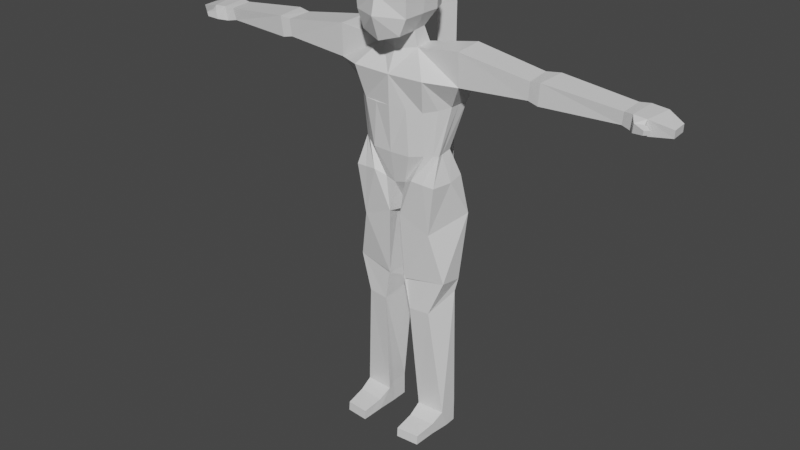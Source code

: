 # Source: lowpoly_2.blend  (saved by Blender 2.83.19; exported with 4.5.12 LTS)
import bpy
from mathutils import Matrix  # noqa: F401  (used for matrix-valued properties, if any)

bpy.ops.wm.read_factory_settings(use_empty=True)
scene = bpy.context.scene
scene.name = 'Scene'

# ---- collections
col_collection = bpy.data.collections.new('Collection'); scene.collection.children.link(col_collection)

# ---- materials (node trees are filled in below, after node groups)
mat_material = bpy.data.materials.new('Material')
mat_material.alpha_threshold = 0.0
mat_material.use_transparent_shadow = False
mat_material.line_color = (0.0, 0.0, 0.0, 1.0)

# ---- material node trees
mat_material.use_nodes = True; mat_material.node_tree.nodes.clear()
_N = mat_material.node_tree.nodes; _L = mat_material.node_tree.links
n0 = _N.new('ShaderNodeOutputMaterial'); n0.name = 'Material Output'; n0.location = (300, 300)
n1 = _N.new('ShaderNodeBsdfPrincipled'); n1.name = 'Principled BSDF'; n1.location = (10, 300)
n1.distribution = 'GGX'
n1.subsurface_method = 'BURLEY'
n1.inputs[2].default_value = 0.4
n1.inputs[3].default_value = 1.45
n1.inputs[27].default_value = (0.0, 0.0, 0.0, 1.0)
n1.inputs[28].default_value = 1.0
_L.new(n1.outputs[0], n0.inputs[0])
n0.is_active_output = True

# ---- world
world_world = bpy.data.worlds.new('World'); scene.world = world_world
world_world.use_nodes = True; world_world.node_tree.nodes.clear()
_N = world_world.node_tree.nodes; _L = world_world.node_tree.links
n0 = _N.new('ShaderNodeOutputWorld'); n0.name = 'World Output'; n0.location = (300, 300)
n1 = _N.new('ShaderNodeBackground'); n1.name = 'Background'; n1.location = (10, 300)
n1.inputs[0].default_value = (0.05088, 0.05088, 0.05088, 1.0)
_L.new(n1.outputs[0], n0.inputs[0])
n0.is_active_output = True
world_world.color = (0.05088, 0.05088, 0.05088)
world_world.use_sun_shadow = False
world_world.sun_shadow_jitter_overblur = 0.0

# ---- meshes
me_cube = bpy.data.meshes.new('Cube')
me_cube.from_pydata([(0.519, 0.5799, 0.08371), (0.3756, 0.5799, -1.376), (0.625, -0.773, 0.1037), (0.5865, -0.8825, -1.563), (0.7837, -0.8716, -1.095), (0.8059, -0.9102, -0.5444), (0.6624, 0.6796, -1.055), (0.6998, 0.6734, -0.5444), (0.0, 0.611, -1.522), (0.0, -0.8977, 0.1704), (0.0, -1.001, -1.742), (0.0, 0.6859, 0.177), (-0.0004025, 0.7981, -0.4044), (0.0, 0.8293, -0.9353), (0.0, -1.122, -0.531), (0.0, -1.246, -1.069), (0.6998, 0.272, 0.2237), (0.6998, -0.2558, 0.2237), (0.5045, -0.2043, -1.573), (0.4906, 0.2161, -1.544), (0.0, 0.2792, -1.665), (0.0, -0.376, -1.732), (0.0, 0.272, 0.4036), (0.0, -0.2558, 0.4036), (0.8433, 0.272, -1.055), (0.8433, -0.2558, -1.055), (0.8807, 0.2658, -0.5444), (0.8807, -0.2621, -0.5444), (0.5685, -0.1416, -2.01), (0.5609, 0.3512, -1.96), (0.0, 0.4089, -2.0), (0.0, -0.3662, -2.099), (1.103, -0.654, -2.673), (0.5834, 0.9606, -2.501), (7.217e-09, 1.021, -2.543), (0.0, -0.6354, -2.71), (1.908, -0.238, -1.827), (1.869, 0.6381, -1.78), (1.919, 0.7108, -2.696), (1.918, -0.211, -2.757), (1.309, -0.3807, -5.634), (1.413, 0.6684, -5.532), (0.6311, -0.4674, -5.57), (0.6677, 0.9427, -5.564), (0.0, -0.3548, -5.806), (0.0, 0.9898, -5.834), (0.9519, -0.414, -3.602), (0.6895, 1.052, -3.412), (1.164e-09, 1.109, -3.452), (0.0, -0.607, -3.55), (1.545, 0.6562, -3.447), (1.483, 0.1165, -3.468), (3.906, 0.5825, -2.09), (3.946, -0.1484, -2.136), (3.901, -0.1211, -2.632), (3.861, 0.6097, -2.586), (4.308, 0.6457, -2.05), (4.25, -0.1831, -2.096), (4.194, -0.1559, -2.694), (4.252, 0.673, -2.649), (6.385, 0.6352, -2.273), (6.375, -0.01396, -2.319), (6.317, 0.03227, -2.668), (6.326, 0.6815, -2.622), (6.676, 0.6812, -2.247), (6.634, -0.08232, -2.293), (6.598, -0.03609, -2.721), (6.64, 0.7274, -2.675), (7.144, 0.6398, -2.27), (7.0, -0.101, -2.316), (6.965, -0.05479, -2.745), (7.109, 0.686, -2.699), (7.622, 0.4417, -2.425), (7.631, 0.02088, -2.453), (7.608, 0.0565, -2.67), (7.6, 0.4773, -2.642), (6.786, -0.3081, -2.4), (6.755, -0.2834, -2.649), (7.008, -0.2047, -2.416), (6.978, -0.18, -2.665), (6.786, -0.3081, -2.4), (6.755, -0.2834, -2.649), (7.008, -0.2047, -2.416), (6.978, -0.18, -2.665), (7.081, -0.3863, -2.479), (7.06, -0.3714, -2.6), (7.184, -0.2664, -2.489), (7.164, -0.2515, -2.61), (1.098, -0.3042, -7.103), (1.552, 0.8602, -6.704), (0.1732, -0.3748, -6.714), (0.2336, 1.104, -6.854), (0.0, 0.2131, -6.756), (0.0, 1.097, -6.834), (0.2403, 0.0621, -6.757), (0.2336, 1.104, -6.854), (0.0, 1.097, -6.834), (0.0, 0.3044, -6.78), (1.392, 0.5554, -9.078), (1.053, -0.1985, -9.611), (1.508, 0.3826, -3.452), (0.4958, -0.5253, -3.589), (0.3264, 1.08, -3.432), (0.3341, 0.9769, -5.697), (1.461, -0.07398, -8.582), (1.465, 0.6168, -8.679), (0.2626, -0.2793, -8.705), (0.2164, 0.7732, -8.729), (0.26, -0.3106, -8.712), (0.2164, 0.7732, -8.729), (0.3243, -0.3331, -5.724), (1.427, 0.2131, -5.625), (1.461, -0.07398, -8.582), (1.465, 0.6168, -8.679), (0.2639, -0.2165, -8.616), (0.2164, 0.7732, -8.729), (0.2682, -0.2934, -8.691), (0.2164, 0.7732, -8.729), (1.399, 0.08506, -12.99), (1.415, 0.6336, -12.82), (0.4347, -0.2543, -9.632), (0.1966, 0.6757, -9.274), (0.4347, -0.2543, -9.632), (0.1966, 0.6757, -9.274), (1.04, 0.8086, -5.548), (0.9782, -0.4139, -5.611), (0.5622, 0.03916, -12.98), (0.5561, 0.7317, -12.81), (0.5701, 0.2366, -12.83), (0.5561, 0.7317, -12.81), (1.306, -0.9506, -13.28), (0.6257, -1.016, -13.27), (1.189, 0.8466, -3.432), (1.262, -0.169, -3.538), (1.224, -0.05212, -4.851), (0.9262, -0.2939, -4.845), (0.0, -0.5358, -4.879), (0.0, 0.7374, -4.867), (0.7701, 0.6545, -4.752), (1.209, 0.4276, -4.782), (1.048, 0.5266, -4.755), (0.5831, -0.5136, -4.871), (1.12, -0.1562, -4.837), (1.204, 0.1075, -4.839), (0.5034, 0.6987, -4.81), (1.312, -0.9691, -13.56), (0.6249, -1.032, -13.55), (1.355, -0.3086, -13.53), (0.5785, -0.3707, -13.51), (1.364, -0.3162, -13.18), (0.5918, -0.3796, -13.18), (0.5561, 0.7317, -13.51), (0.5706, 0.2381, -13.53), (0.5561, 0.7317, -13.51), (0.5706, 0.2381, -13.53), (1.415, 0.6336, -13.52), (1.409, 0.2833, -13.54), (0.519, 0.5799, 0.08371), (0.625, -0.773, 0.1037), (0.8059, -0.9102, -0.5444), (0.6998, 0.6734, -0.5444), (0.0, -0.8977, 0.1704), (0.0, 0.6859, 0.177), (0.0, -1.122, -0.531), (0.6998, 0.272, 0.2237), (0.6998, -0.2558, 0.2237), (0.0, 0.272, 0.4036), (0.0, -0.2558, 0.4036), (0.8807, 0.2658, -0.5444), (0.8807, -0.2621, -0.5444)], [(0, 157), (2, 158), (5, 159), (7, 160), (9, 161), (11, 162), (14, 163), (16, 164), (17, 165), (22, 166), (23, 167), (26, 168), (27, 169)], [(8, 13, 6, 1), (3, 4, 15, 10), (13, 12, 7, 6), (21, 18, 3, 10), (27, 17, 2, 5), (12, 11, 0, 7), (18, 25, 4, 3), (4, 5, 14, 15), (5, 2, 9, 14), (17, 23, 9, 2), (25, 27, 5, 4), (6, 7, 26, 24), (24, 26, 27, 25), (0, 11, 22, 16), (16, 22, 23, 17), (1, 6, 24, 19), (19, 24, 25, 18), (7, 0, 16, 26), (26, 16, 17, 27), (8, 1, 19, 20), (19, 18, 28, 29), (28, 31, 35, 32), (18, 21, 31, 28), (20, 19, 29, 30), (30, 29, 33, 34), (33, 29, 37, 38), (39, 38, 55, 54), (28, 32, 39, 36), (29, 28, 36, 37), (34, 33, 47, 102, 48), (39, 32, 46, 133, 51), (33, 38, 50, 132, 47), (32, 35, 49, 101, 46), (38, 39, 51, 100, 50), (37, 36, 53, 52), (52, 53, 57, 56), (144, 138, 43, 103), (143, 134, 40, 111), (142, 135, 42, 125), (141, 136, 44, 110), (140, 139, 41, 124), (40, 125, 42, 90, 88), (43, 124, 41, 89, 91), (41, 111, 40, 88, 89), (45, 103, 43, 91, 93), (42, 110, 44, 92, 90), (36, 39, 54, 53), (38, 37, 52, 55), (58, 59, 63, 62), (55, 52, 56, 59), (53, 54, 58, 57), (54, 55, 59, 58), (60, 61, 65, 64), (56, 57, 61, 60), (59, 56, 60, 63), (57, 58, 62, 61), (67, 64, 68, 71), (63, 60, 64, 67), (61, 62, 66, 65), (62, 63, 67, 66), (70, 71, 75, 74), (66, 70, 79, 77), (66, 67, 71, 70), (64, 65, 69, 68), (72, 73, 74, 75), (68, 69, 73, 72), (71, 68, 72, 75), (69, 70, 74, 73), (79, 78, 82, 83), (65, 66, 77, 76), (69, 65, 76, 78), (70, 69, 78, 79), (81, 83, 87, 85), (77, 79, 83, 81), (76, 77, 81, 80), (78, 76, 80, 82), (84, 85, 87, 86), (80, 81, 85, 84), (82, 80, 84, 86), (83, 82, 86, 87), (90, 92, 97, 94), (96, 95, 94, 97), (91, 89, 105, 107), (90, 94, 108, 106), (93, 91, 95, 96), (94, 95, 109, 108), (88, 90, 106, 104), (89, 88, 104, 105), (95, 91, 107, 109), (135, 141, 110, 42), (132, 50, 139, 140), (47, 132, 140, 138), (138, 140, 124, 43), (108, 109, 117, 116), (109, 107, 115, 117), (107, 105, 113, 115), (106, 108, 116, 114), (104, 106, 114, 112), (105, 104, 112, 113), (118, 126, 150, 149), (149, 150, 131, 130), (130, 131, 146, 145), (114, 116, 122, 120), (112, 114, 120, 99), (113, 112, 99, 98), (116, 117, 123, 122), (117, 115, 121, 123), (115, 113, 98, 121), (122, 123, 129, 128), (121, 98, 119, 127), (123, 121, 127, 129), (98, 99, 118, 119), (99, 120, 126, 118), (120, 122, 128, 126), (126, 154, 148, 150), (148, 147, 145, 146), (127, 119, 155, 153), (129, 127, 153, 151), (154, 156, 147, 148), (128, 129, 151, 152), (46, 101, 141, 135), (101, 49, 136, 141), (134, 142, 125, 40), (51, 133, 142, 134), (133, 46, 135, 142), (139, 143, 111, 41), (50, 100, 143, 139), (100, 51, 134, 143), (137, 144, 103, 45), (48, 102, 144, 137), (102, 47, 138, 144), (126, 128, 152, 154), (156, 118, 149, 147), (119, 118, 156, 155), (147, 149, 130, 145), (150, 148, 146, 131)])
_uv = me_cube.uv_layers.new(name='UVMap')
_uv.uv.foreach_set('vector', [0.375, 0.375, 0.4607, 0.375, 0.4607, 0.5, 0.375, 0.5, 0.375, 0.75, 0.4607, 0.75, 0.4607, 0.875, 0.375, 0.875, 0.4607, 0.375, 0.544, 0.375, 0.544, 0.5, 0.4607, 0.5, 0.25, 0.6624, 0.375, 0.6624, 0.375, 0.75, 0.25, 0.75, 0.544, 0.6624, 0.625, 0.6624, 0.625, 0.75, 0.544, 0.75, 0.544, 0.375, 0.625, 0.375, 0.625, 0.5, 0.544, 0.5, 0.375, 0.6624, 0.4607, 0.6624, 0.4607, 0.75, 0.375, 0.75, 0.4607, 0.75, 0.544, 0.75, 0.544, 0.875, 0.4607, 0.875, 0.544, 0.75, 0.625, 0.75, 0.625, 0.875, 0.544, 0.875, 0.625, 0.6624, 0.75, 0.6624, 0.75, 0.75, 0.625, 0.75, 0.4607, 0.6624, 0.544, 0.6624, 0.544, 0.75, 0.4607, 0.75, 0.4607, 0.5, 0.544, 0.5, 0.544, 0.5791, 0.4607, 0.5791, 0.4607, 0.5791, 0.544, 0.5791, 0.544, 0.6624, 0.4607, 0.6624, 0.625, 0.5, 0.75, 0.5, 0.75, 0.5791, 0.625, 0.5791, 0.625, 0.5791, 0.75, 0.5791, 0.75, 0.6624, 0.625, 0.6624, 0.375, 0.5, 0.4607, 0.5, 0.4607, 0.5791, 0.375, 0.5791, 0.375, 0.5791, 0.4607, 0.5791, 0.4607, 0.6624, 0.375, 0.6624, 0.544, 0.5, 0.625, 0.5, 0.625, 0.5791, 0.544, 0.5791, 0.544, 0.5791, 0.625, 0.5791, 0.625, 0.6624, 0.544, 0.6624, 0.25, 0.5, 0.375, 0.5, 0.375, 0.5791, 0.25, 0.5791, 0.375, 0.5791, 0.375, 0.6624, 0.375, 0.6624, 0.375, 0.5791, 0.375, 0.6624, 0.25, 0.6624, 0.25, 0.6624, 0.375, 0.6624, 0.375, 0.6624, 0.25, 0.6624, 0.25, 0.6624, 0.375, 0.6624, 0.25, 0.5791, 0.375, 0.5791, 0.375, 0.5791, 0.25, 0.5791, 0.25, 0.5791, 0.375, 0.5791, 0.375, 0.5791, 0.25, 0.5791, 0.375, 0.5791, 0.375, 0.5791, 0.375, 0.5791, 0.375, 0.5791, 0.375, 0.6624, 0.375, 0.5791, 0.375, 0.5791, 0.375, 0.6624, 0.375, 0.6624, 0.375, 0.6624, 0.375, 0.6624, 0.375, 0.6624, 0.375, 0.5791, 0.375, 0.6624, 0.375, 0.6624, 0.375, 0.5791, 0.25, 0.5791, 0.375, 0.5791, 0.375, 0.5791, 0.3125, 0.5791, 0.25, 0.5791, 0.375, 0.6624, 0.375, 0.6624, 0.375, 0.6624, 0.375, 0.6624, 0.375, 0.6624, 0.375, 0.5791, 0.375, 0.5791, 0.375, 0.5791, 0.375, 0.5791, 0.375, 0.5791, 0.375, 0.6624, 0.25, 0.6624, 0.25, 0.6624, 0.3125, 0.6624, 0.375, 0.6624, 0.375, 0.5791, 0.375, 0.6624, 0.375, 0.6624, 0.375, 0.6208, 0.375, 0.5791, 0.375, 0.5791, 0.375, 0.6624, 0.375, 0.6624, 0.375, 0.5791, 0.375, 0.5791, 0.375, 0.6624, 0.375, 0.6624, 0.375, 0.5791, 0.3125, 0.5791, 0.375, 0.5791, 0.375, 0.5791, 0.3125, 0.5791, 0.375, 0.6208, 0.375, 0.6624, 0.375, 0.6624, 0.375, 0.6208, 0.375, 0.6624, 0.375, 0.6624, 0.375, 0.6624, 0.375, 0.6624, 0.3125, 0.6624, 0.25, 0.6624, 0.25, 0.6624, 0.3125, 0.6624, 0.375, 0.5791, 0.375, 0.5791, 0.375, 0.5791, 0.375, 0.5791, 0.375, 0.6624, 0.375, 0.6624, 0.375, 0.6624, 0.375, 0.6624, 0.375, 0.6624, 0.375, 0.5791, 0.375, 0.5791, 0.375, 0.5791, 0.375, 0.5791, 0.375, 0.5791, 0.375, 0.5791, 0.375, 0.6208, 0.375, 0.6624, 0.375, 0.6624, 0.375, 0.5791, 0.25, 0.5791, 0.3125, 0.5791, 0.375, 0.5791, 0.375, 0.5791, 0.25, 0.5791, 0.375, 0.6624, 0.3125, 0.6624, 0.25, 0.6624, 0.25, 0.6624, 0.375, 0.6624, 0.375, 0.6624, 0.375, 0.6624, 0.375, 0.6624, 0.375, 0.6624, 0.375, 0.5791, 0.375, 0.5791, 0.375, 0.5791, 0.375, 0.5791, 0.375, 0.6624, 0.375, 0.5791, 0.375, 0.5791, 0.375, 0.6624, 0.375, 0.5791, 0.375, 0.5791, 0.375, 0.5791, 0.375, 0.5791, 0.375, 0.6624, 0.375, 0.6624, 0.375, 0.6624, 0.375, 0.6624, 0.375, 0.6624, 0.375, 0.5791, 0.375, 0.5791, 0.375, 0.6624, 0.375, 0.5791, 0.375, 0.6624, 0.375, 0.6624, 0.375, 0.5791, 0.375, 0.5791, 0.375, 0.6624, 0.375, 0.6624, 0.375, 0.5791, 0.375, 0.5791, 0.375, 0.5791, 0.375, 0.5791, 0.375, 0.5791, 0.375, 0.6624, 0.375, 0.6624, 0.375, 0.6624, 0.375, 0.6624, 0.375, 0.5791, 0.375, 0.5791, 0.375, 0.5791, 0.375, 0.5791, 0.375, 0.5791, 0.375, 0.5791, 0.375, 0.5791, 0.375, 0.5791, 0.375, 0.6624, 0.375, 0.6624, 0.375, 0.6624, 0.375, 0.6624, 0.375, 0.6624, 0.375, 0.5791, 0.375, 0.5791, 0.375, 0.6624, 0.375, 0.6624, 0.375, 0.5791, 0.375, 0.5791, 0.375, 0.6624, 0.375, 0.6624, 0.375, 0.6624, 0.375, 0.6624, 0.375, 0.6624, 0.375, 0.6624, 0.375, 0.5791, 0.375, 0.5791, 0.375, 0.6624, 0.375, 0.5791, 0.375, 0.6624, 0.375, 0.6624, 0.375, 0.5791, 0.375, 0.5791, 0.375, 0.6624, 0.375, 0.6624, 0.375, 0.5791, 0.375, 0.5791, 0.375, 0.6624, 0.375, 0.6624, 0.375, 0.5791, 0.375, 0.5791, 0.375, 0.5791, 0.375, 0.5791, 0.375, 0.5791, 0.375, 0.6624, 0.375, 0.6624, 0.375, 0.6624, 0.375, 0.6624, 0.375, 0.6624, 0.375, 0.6624, 0.375, 0.6624, 0.375, 0.6624, 0.375, 0.6624, 0.375, 0.6624, 0.375, 0.6624, 0.375, 0.6624, 0.375, 0.6624, 0.375, 0.6624, 0.375, 0.6624, 0.375, 0.6624, 0.375, 0.6624, 0.375, 0.6624, 0.375, 0.6624, 0.375, 0.6624, 0.375, 0.6624, 0.375, 0.6624, 0.375, 0.6624, 0.375, 0.6624, 0.375, 0.6624, 0.375, 0.6624, 0.375, 0.6624, 0.375, 0.6624, 0.375, 0.6624, 0.375, 0.6624, 0.375, 0.6624, 0.375, 0.6624, 0.375, 0.6624, 0.375, 0.6624, 0.375, 0.6624, 0.375, 0.6624, 0.375, 0.6624, 0.375, 0.6624, 0.375, 0.6624, 0.375, 0.6624, 0.375, 0.6624, 0.375, 0.6624, 0.375, 0.6624, 0.375, 0.6624, 0.375, 0.6624, 0.375, 0.6624, 0.375, 0.6624, 0.375, 0.6624, 0.375, 0.6624, 0.375, 0.6624, 0.375, 0.6624, 0.375, 0.6624, 0.375, 0.6624, 0.25, 0.6624, 0.25, 0.6624, 0.375, 0.6624, 0.25, 0.5791, 0.375, 0.5791, 0.375, 0.6624, 0.25, 0.6624, 0.375, 0.5791, 0.375, 0.5791, 0.375, 0.5791, 0.375, 0.5791, 0.375, 0.6624, 0.375, 0.6624, 0.375, 0.6624, 0.375, 0.6624, 0.25, 0.5791, 0.375, 0.5791, 0.375, 0.5791, 0.25, 0.5791, 0.375, 0.6624, 0.375, 0.5791, 0.375, 0.5791, 0.375, 0.6624, 0.375, 0.6624, 0.375, 0.6624, 0.375, 0.6624, 0.375, 0.6624, 0.375, 0.5791, 0.375, 0.6624, 0.375, 0.6624, 0.375, 0.5791, 0.375, 0.5791, 0.375, 0.5791, 0.375, 0.5791, 0.375, 0.5791, 0.375, 0.6624, 0.3125, 0.6624, 0.3125, 0.6624, 0.375, 0.6624, 0.375, 0.5791, 0.375, 0.5791, 0.375, 0.5791, 0.375, 0.5791, 0.375, 0.5791, 0.375, 0.5791, 0.375, 0.5791, 0.375, 0.5791, 0.375, 0.5791, 0.375, 0.5791, 0.375, 0.5791, 0.375, 0.5791, 0.375, 0.6624, 0.375, 0.5791, 0.375, 0.5791, 0.375, 0.6624, 0.375, 0.5791, 0.375, 0.5791, 0.375, 0.5791, 0.375, 0.5791, 0.375, 0.5791, 0.375, 0.5791, 0.375, 0.5791, 0.375, 0.5791, 0.375, 0.6624, 0.375, 0.6624, 0.375, 0.6624, 0.375, 0.6624, 0.375, 0.6624, 0.375, 0.6624, 0.375, 0.6624, 0.375, 0.6624, 0.375, 0.5791, 0.375, 0.6624, 0.375, 0.6624, 0.375, 0.5791, 0.375, 0.6624, 0.375, 0.6624, 0.375, 0.6624, 0.375, 0.6624, 0.375, 0.6624, 0.375, 0.6624, 0.375, 0.6624, 0.375, 0.6624, 0.375, 0.6624, 0.375, 0.6624, 0.375, 0.6624, 0.375, 0.6624, 0.375, 0.6624, 0.375, 0.6624, 0.375, 0.6624, 0.375, 0.6624, 0.375, 0.6624, 0.375, 0.6624, 0.375, 0.6624, 0.375, 0.6624, 0.375, 0.5791, 0.375, 0.6624, 0.375, 0.6624, 0.375, 0.5791, 0.375, 0.6624, 0.375, 0.5791, 0.375, 0.5791, 0.375, 0.6624, 0.375, 0.5791, 0.375, 0.5791, 0.375, 0.5791, 0.375, 0.5791, 0.375, 0.5791, 0.375, 0.5791, 0.375, 0.5791, 0.375, 0.5791, 0.375, 0.6624, 0.375, 0.5791, 0.375, 0.5791, 0.375, 0.6624, 0.375, 0.5791, 0.375, 0.5791, 0.375, 0.5791, 0.375, 0.5791, 0.375, 0.5791, 0.375, 0.5791, 0.375, 0.5791, 0.375, 0.5791, 0.375, 0.5791, 0.375, 0.6624, 0.375, 0.6624, 0.375, 0.5791, 0.375, 0.6624, 0.375, 0.6624, 0.375, 0.6624, 0.375, 0.6624, 0.375, 0.6624, 0.375, 0.6624, 0.375, 0.6624, 0.375, 0.6624, 0.375, 0.6624, 0.375, 0.6624, 0.375, 0.6624, 0.375, 0.6624, 0.0, 0.0, 0.0, 0.0, 0.0, 0.0, 0.0, 0.0, 0.375, 0.5791, 0.375, 0.5791, 0.375, 0.5791, 0.375, 0.5791, 0.375, 0.5791, 0.375, 0.5791, 0.375, 0.5791, 0.375, 0.5791, 0.0, 0.0, 0.0, 0.0, 0.0, 0.0, 0.0, 0.0, 0.375, 0.6624, 0.375, 0.5791, 0.375, 0.5791, 0.375, 0.6624, 0.375, 0.6624, 0.3125, 0.6624, 0.3125, 0.6624, 0.375, 0.6624, 0.3125, 0.6624, 0.25, 0.6624, 0.25, 0.6624, 0.3125, 0.6624, 0.375, 0.6624, 0.375, 0.6624, 0.375, 0.6624, 0.375, 0.6624, 0.375, 0.6624, 0.375, 0.6624, 0.375, 0.6624, 0.375, 0.6624, 0.375, 0.6624, 0.375, 0.6624, 0.375, 0.6624, 0.375, 0.6624, 0.375, 0.5791, 0.375, 0.6208, 0.375, 0.6208, 0.375, 0.5791, 0.375, 0.5791, 0.375, 0.6208, 0.375, 0.6208, 0.375, 0.5791, 0.375, 0.6208, 0.375, 0.6624, 0.375, 0.6624, 0.375, 0.6208, 0.25, 0.5791, 0.3125, 0.5791, 0.3125, 0.5791, 0.25, 0.5791, 0.25, 0.5791, 0.3125, 0.5791, 0.3125, 0.5791, 0.25, 0.5791, 0.3125, 0.5791, 0.375, 0.5791, 0.375, 0.5791, 0.3125, 0.5791, 0.375, 0.6624, 0.375, 0.6624, 0.375, 0.6624, 0.375, 0.6624, 0.375, 0.6624, 0.375, 0.6624, 0.375, 0.6624, 0.375, 0.6624, 0.375, 0.5791, 0.375, 0.6624, 0.375, 0.6624, 0.375, 0.5791, 0.375, 0.6624, 0.375, 0.6624, 0.375, 0.6624, 0.375, 0.6624, 0.375, 0.6624, 0.375, 0.6624, 0.375, 0.6624, 0.375, 0.6624])
_ca = me_cube.color_attributes.new('Col', 'BYTE_COLOR', 'CORNER')
_ca.data.foreach_set('color', [1.0, 1.0, 1.0, 1.0, 1.0, 1.0, 1.0, 1.0, 1.0, 1.0, 1.0, 1.0, 1.0, 1.0, 1.0, 1.0, 1.0, 1.0, 1.0, 1.0, 1.0, 1.0, 1.0, 1.0, 1.0, 1.0, 1.0, 1.0, 1.0, 1.0, 1.0, 1.0, 1.0, 1.0, 1.0, 1.0, 1.0, 1.0, 1.0, 1.0, 1.0, 1.0, 1.0, 1.0, 1.0, 1.0, 1.0, 1.0, 1.0, 1.0, 1.0, 1.0, 1.0, 1.0, 1.0, 1.0, 1.0, 1.0, 1.0, 1.0, 1.0, 1.0, 1.0, 1.0, 1.0, 1.0, 1.0, 1.0, 1.0, 1.0, 1.0, 1.0, 1.0, 1.0, 1.0, 1.0, 1.0, 1.0, 1.0, 1.0, 1.0, 1.0, 1.0, 1.0, 1.0, 1.0, 1.0, 1.0, 1.0, 1.0, 1.0, 1.0, 1.0, 1.0, 1.0, 1.0, 1.0, 1.0, 1.0, 1.0, 1.0, 1.0, 1.0, 1.0, 1.0, 1.0, 1.0, 1.0, 1.0, 1.0, 1.0, 1.0, 1.0, 1.0, 1.0, 1.0, 1.0, 1.0, 1.0, 1.0, 1.0, 1.0, 1.0, 1.0, 1.0, 1.0, 1.0, 1.0, 1.0, 1.0, 1.0, 1.0, 1.0, 1.0, 1.0, 1.0, 1.0, 1.0, 1.0, 1.0, 1.0, 1.0, 1.0, 1.0, 1.0, 1.0, 1.0, 1.0, 1.0, 1.0, 1.0, 1.0, 1.0, 1.0, 1.0, 1.0, 1.0, 1.0, 1.0, 1.0, 1.0, 1.0, 1.0, 1.0, 1.0, 1.0, 1.0, 1.0, 1.0, 1.0, 1.0, 1.0, 1.0, 1.0, 1.0, 1.0, 1.0, 1.0, 1.0, 1.0, 1.0, 1.0, 1.0, 1.0, 1.0, 1.0, 1.0, 1.0, 1.0, 1.0, 1.0, 1.0, 1.0, 1.0, 1.0, 1.0, 1.0, 1.0, 1.0, 1.0, 1.0, 1.0, 1.0, 1.0, 1.0, 1.0, 1.0, 1.0, 1.0, 1.0, 1.0, 1.0, 1.0, 1.0, 1.0, 1.0, 1.0, 1.0, 1.0, 1.0, 1.0, 1.0, 1.0, 1.0, 1.0, 1.0, 1.0, 1.0, 1.0, 1.0, 1.0, 1.0, 1.0, 1.0, 1.0, 1.0, 1.0, 1.0, 1.0, 1.0, 1.0, 1.0, 1.0, 1.0, 1.0, 1.0, 1.0, 1.0, 1.0, 1.0, 1.0, 1.0, 1.0, 1.0, 1.0, 1.0, 1.0, 1.0, 1.0, 1.0, 1.0, 1.0, 1.0, 1.0, 1.0, 1.0, 1.0, 1.0, 1.0, 1.0, 1.0, 1.0, 1.0, 1.0, 1.0, 1.0, 1.0, 1.0, 1.0, 1.0, 1.0, 1.0, 1.0, 1.0, 1.0, 1.0, 1.0, 1.0, 1.0, 1.0, 1.0, 1.0, 1.0, 1.0, 1.0, 1.0, 1.0, 1.0, 1.0, 1.0, 1.0, 1.0, 1.0, 1.0, 1.0, 1.0, 1.0, 1.0, 1.0, 1.0, 1.0, 1.0, 1.0, 1.0, 1.0, 1.0, 1.0, 1.0, 1.0, 1.0, 1.0, 1.0, 1.0, 1.0, 1.0, 1.0, 1.0, 1.0, 1.0, 1.0, 1.0, 1.0, 1.0, 1.0, 1.0, 1.0, 1.0, 1.0, 1.0, 1.0, 1.0, 1.0, 1.0, 1.0, 1.0, 1.0, 1.0, 1.0, 1.0, 1.0, 1.0, 1.0, 1.0, 1.0, 1.0, 1.0, 1.0, 1.0, 1.0, 1.0, 1.0, 1.0, 1.0, 1.0, 1.0, 1.0, 1.0, 1.0, 1.0, 1.0, 1.0, 1.0, 1.0, 1.0, 1.0, 1.0, 1.0, 1.0, 1.0, 1.0, 1.0, 1.0, 1.0, 1.0, 1.0, 1.0, 1.0, 1.0, 1.0, 1.0, 1.0, 1.0, 1.0, 1.0, 1.0, 1.0, 1.0, 1.0, 1.0, 1.0, 1.0, 1.0, 1.0, 1.0, 1.0, 1.0, 1.0, 1.0, 1.0, 1.0, 1.0, 1.0, 1.0, 1.0, 1.0, 1.0, 1.0, 1.0, 1.0, 1.0, 1.0, 1.0, 1.0, 1.0, 1.0, 1.0, 1.0, 1.0, 1.0, 1.0, 1.0, 1.0, 1.0, 1.0, 1.0, 1.0, 1.0, 1.0, 1.0, 1.0, 1.0, 1.0, 1.0, 1.0, 1.0, 1.0, 1.0, 1.0, 1.0, 1.0, 1.0, 1.0, 1.0, 1.0, 1.0, 1.0, 1.0, 1.0, 1.0, 1.0, 1.0, 1.0, 1.0, 1.0, 1.0, 1.0, 1.0, 1.0, 1.0, 1.0, 1.0, 1.0, 1.0, 1.0, 1.0, 1.0, 1.0, 1.0, 1.0, 1.0, 1.0, 1.0, 1.0, 1.0, 1.0, 1.0, 1.0, 1.0, 1.0, 1.0, 1.0, 1.0, 1.0, 1.0, 1.0, 1.0, 1.0, 1.0, 1.0, 1.0, 1.0, 1.0, 1.0, 1.0, 1.0, 1.0, 1.0, 1.0, 1.0, 1.0, 1.0, 1.0, 1.0, 1.0, 1.0, 1.0, 1.0, 1.0, 1.0, 1.0, 1.0, 1.0, 1.0, 1.0, 1.0, 1.0, 1.0, 1.0, 1.0, 1.0, 1.0, 1.0, 1.0, 1.0, 1.0, 1.0, 1.0, 1.0, 1.0, 1.0, 1.0, 1.0, 1.0, 1.0, 1.0, 1.0, 1.0, 1.0, 1.0, 1.0, 1.0, 1.0, 1.0, 1.0, 1.0, 1.0, 1.0, 1.0, 1.0, 1.0, 1.0, 1.0, 1.0, 1.0, 1.0, 1.0, 1.0, 1.0, 1.0, 1.0, 1.0, 1.0, 1.0, 1.0, 1.0, 1.0, 1.0, 1.0, 1.0, 1.0, 1.0, 1.0, 1.0, 1.0, 1.0, 1.0, 1.0, 1.0, 1.0, 1.0, 1.0, 1.0, 1.0, 1.0, 1.0, 1.0, 1.0, 1.0, 1.0, 1.0, 1.0, 1.0, 1.0, 1.0, 1.0, 1.0, 1.0, 1.0, 1.0, 1.0, 1.0, 1.0, 1.0, 1.0, 1.0, 1.0, 1.0, 1.0, 1.0, 1.0, 1.0, 1.0, 1.0, 1.0, 1.0, 1.0, 1.0, 1.0, 1.0, 1.0, 1.0, 1.0, 1.0, 1.0, 1.0, 1.0, 1.0, 1.0, 1.0, 1.0, 1.0, 1.0, 1.0, 1.0, 1.0, 1.0, 1.0, 1.0, 1.0, 1.0, 1.0, 1.0, 1.0, 1.0, 1.0, 1.0, 1.0, 1.0, 1.0, 1.0, 1.0, 1.0, 1.0, 1.0, 1.0, 1.0, 1.0, 1.0, 1.0, 1.0, 1.0, 1.0, 1.0, 1.0, 1.0, 1.0, 1.0, 1.0, 1.0, 1.0, 1.0, 1.0, 1.0, 1.0, 1.0, 1.0, 1.0, 1.0, 1.0, 1.0, 1.0, 1.0, 1.0, 1.0, 1.0, 1.0, 1.0, 1.0, 1.0, 1.0, 1.0, 1.0, 1.0, 1.0, 1.0, 1.0, 1.0, 1.0, 1.0, 1.0, 1.0, 1.0, 1.0, 1.0, 1.0, 1.0, 1.0, 1.0, 1.0, 1.0, 1.0, 1.0, 1.0, 1.0, 1.0, 1.0, 1.0, 1.0, 1.0, 1.0, 1.0, 1.0, 1.0, 1.0, 1.0, 1.0, 1.0, 1.0, 1.0, 1.0, 1.0, 1.0, 1.0, 1.0, 1.0, 1.0, 1.0, 1.0, 1.0, 1.0, 1.0, 1.0, 1.0, 1.0, 1.0, 1.0, 1.0, 1.0, 1.0, 1.0, 1.0, 1.0, 1.0, 1.0, 1.0, 1.0, 1.0, 1.0, 1.0, 1.0, 1.0, 1.0, 1.0, 1.0, 1.0, 1.0, 1.0, 1.0, 1.0, 1.0, 1.0, 1.0, 1.0, 1.0, 1.0, 1.0, 1.0, 1.0, 1.0, 1.0, 1.0, 1.0, 1.0, 1.0, 1.0, 1.0, 1.0, 1.0, 1.0, 1.0, 1.0, 1.0, 1.0, 1.0, 1.0, 1.0, 1.0, 1.0, 1.0, 1.0, 1.0, 1.0, 1.0, 1.0, 1.0, 1.0, 1.0, 1.0, 1.0, 1.0, 1.0, 1.0, 1.0, 1.0, 1.0, 1.0, 1.0, 1.0, 1.0, 1.0, 1.0, 1.0, 1.0, 1.0, 1.0, 1.0, 1.0, 1.0, 1.0, 1.0, 1.0, 1.0, 1.0, 1.0, 1.0, 1.0, 1.0, 1.0, 1.0, 1.0, 1.0, 1.0, 1.0, 1.0, 1.0, 1.0, 1.0, 1.0, 1.0, 1.0, 1.0, 1.0, 1.0, 1.0, 1.0, 1.0, 1.0, 1.0, 1.0, 1.0, 1.0, 1.0, 1.0, 1.0, 1.0, 1.0, 1.0, 1.0, 1.0, 1.0, 1.0, 1.0, 1.0, 1.0, 1.0, 1.0, 1.0, 1.0, 1.0, 1.0, 1.0, 1.0, 1.0, 1.0, 1.0, 1.0, 1.0, 1.0, 1.0, 1.0, 1.0, 1.0, 1.0, 1.0, 1.0, 1.0, 1.0, 1.0, 1.0, 1.0, 1.0, 1.0, 1.0, 1.0, 1.0, 1.0, 1.0, 1.0, 1.0, 1.0, 1.0, 1.0, 1.0, 1.0, 1.0, 1.0, 1.0, 1.0, 1.0, 1.0, 1.0, 1.0, 1.0, 1.0, 1.0, 1.0, 1.0, 1.0, 1.0, 1.0, 1.0, 1.0, 1.0, 1.0, 1.0, 1.0, 1.0, 1.0, 1.0, 1.0, 1.0, 1.0, 1.0, 1.0, 1.0, 1.0, 1.0, 1.0, 1.0, 1.0, 1.0, 1.0, 1.0, 1.0, 1.0, 1.0, 1.0, 1.0, 1.0, 1.0, 1.0, 1.0, 1.0, 1.0, 1.0, 1.0, 1.0, 1.0, 1.0, 1.0, 1.0, 1.0, 1.0, 1.0, 1.0, 1.0, 1.0, 1.0, 1.0, 1.0, 1.0, 1.0, 1.0, 1.0, 1.0, 1.0, 1.0, 1.0, 1.0, 1.0, 1.0, 1.0, 1.0, 1.0, 1.0, 1.0, 1.0, 1.0, 1.0, 1.0, 1.0, 1.0, 1.0, 1.0, 1.0, 1.0, 1.0, 1.0, 1.0, 1.0, 1.0, 1.0, 1.0, 1.0, 1.0, 1.0, 1.0, 1.0, 1.0, 1.0, 1.0, 1.0, 1.0, 1.0, 1.0, 1.0, 1.0, 1.0, 1.0, 1.0, 1.0, 1.0, 1.0, 1.0, 1.0, 1.0, 1.0, 1.0, 1.0, 1.0, 1.0, 1.0, 1.0, 1.0, 1.0, 1.0, 1.0, 1.0, 1.0, 1.0, 1.0, 1.0, 1.0, 1.0, 1.0, 1.0, 1.0, 1.0, 1.0, 1.0, 1.0, 1.0, 1.0, 1.0, 1.0, 1.0, 1.0, 1.0, 1.0, 1.0, 1.0, 1.0, 1.0, 1.0, 1.0, 1.0, 1.0, 1.0, 1.0, 1.0, 1.0, 1.0, 1.0, 1.0, 1.0, 1.0, 1.0, 1.0, 1.0, 1.0, 1.0, 1.0, 1.0, 1.0, 1.0, 1.0, 1.0, 1.0, 1.0, 1.0, 1.0, 1.0, 1.0, 1.0, 1.0, 1.0, 1.0, 1.0, 1.0, 1.0, 1.0, 1.0, 1.0, 1.0, 1.0, 1.0, 1.0, 1.0, 1.0, 1.0, 1.0, 1.0, 1.0, 1.0, 1.0, 1.0, 1.0, 1.0, 1.0, 1.0, 1.0, 1.0, 1.0, 1.0, 1.0, 1.0, 1.0, 1.0, 1.0, 1.0, 1.0, 1.0, 1.0, 1.0, 1.0, 1.0, 1.0, 1.0, 1.0, 1.0, 1.0, 1.0, 1.0, 1.0, 1.0, 1.0, 1.0, 1.0, 1.0, 1.0, 1.0, 1.0, 1.0, 1.0, 1.0, 1.0, 1.0, 1.0, 1.0, 1.0, 1.0, 1.0, 1.0, 1.0, 1.0, 1.0, 1.0, 1.0, 1.0, 1.0, 1.0, 1.0, 1.0, 1.0, 1.0, 1.0, 1.0, 1.0, 1.0, 1.0, 1.0, 1.0, 1.0, 1.0, 1.0, 1.0, 1.0, 1.0, 1.0, 1.0, 1.0, 1.0, 1.0, 1.0, 1.0, 1.0, 1.0, 1.0, 1.0, 1.0, 1.0, 1.0, 1.0, 1.0, 1.0, 1.0, 1.0, 1.0, 1.0, 1.0, 1.0, 1.0, 1.0, 1.0, 1.0, 1.0, 1.0, 1.0, 1.0, 1.0, 1.0, 1.0, 1.0, 1.0, 1.0, 1.0, 1.0, 1.0, 1.0, 1.0, 1.0, 1.0, 1.0, 1.0, 1.0, 1.0, 1.0, 1.0, 1.0, 1.0, 1.0, 1.0, 1.0, 1.0, 1.0, 1.0, 1.0, 1.0, 1.0, 1.0, 1.0, 1.0, 1.0, 1.0, 1.0, 1.0, 1.0, 1.0, 1.0, 1.0, 1.0, 1.0, 1.0, 1.0, 1.0, 1.0, 1.0, 1.0, 1.0, 1.0, 1.0, 1.0, 1.0, 1.0, 1.0, 1.0, 1.0, 1.0, 1.0, 1.0, 1.0, 1.0, 1.0, 1.0, 1.0, 1.0, 1.0, 1.0, 1.0, 1.0, 1.0, 1.0, 1.0, 1.0, 1.0, 1.0, 1.0, 1.0, 1.0, 1.0, 1.0, 1.0, 1.0, 1.0, 1.0, 1.0, 1.0, 1.0, 1.0, 1.0, 1.0, 1.0, 1.0, 1.0, 1.0, 1.0, 1.0, 1.0, 1.0, 1.0, 1.0, 1.0, 1.0, 1.0, 1.0, 1.0, 1.0, 1.0, 1.0, 1.0, 1.0, 1.0, 1.0, 1.0, 1.0, 1.0, 1.0, 1.0, 1.0, 1.0, 1.0, 1.0, 1.0, 1.0, 1.0, 1.0, 1.0, 1.0, 1.0, 1.0, 1.0, 1.0, 1.0, 1.0, 1.0, 1.0, 1.0, 1.0, 1.0, 1.0, 1.0, 1.0, 1.0, 1.0, 1.0, 1.0, 1.0, 1.0, 1.0, 1.0, 1.0, 1.0, 1.0, 1.0, 1.0, 1.0, 1.0, 1.0, 1.0, 1.0, 1.0, 1.0, 1.0, 1.0, 1.0, 1.0, 1.0, 1.0, 1.0, 1.0, 1.0, 1.0, 1.0, 1.0, 1.0, 1.0, 1.0, 1.0, 1.0, 1.0, 1.0, 1.0, 1.0, 1.0, 1.0, 1.0, 1.0, 1.0, 1.0, 1.0, 1.0, 1.0, 1.0, 1.0, 1.0, 1.0, 1.0, 1.0, 1.0, 1.0, 1.0, 1.0, 1.0, 1.0, 1.0, 1.0, 1.0, 1.0, 1.0, 1.0, 1.0, 1.0, 1.0, 1.0, 1.0, 1.0, 1.0, 1.0, 1.0, 1.0, 1.0, 1.0, 1.0, 1.0, 1.0, 1.0, 1.0, 1.0, 1.0, 1.0, 1.0, 1.0, 1.0, 1.0, 1.0, 1.0, 1.0, 1.0, 1.0, 1.0, 1.0, 1.0, 1.0, 1.0, 1.0, 1.0, 1.0, 1.0, 1.0, 1.0, 1.0, 1.0, 1.0, 1.0, 1.0, 1.0, 1.0, 1.0, 1.0, 1.0, 1.0, 1.0, 1.0, 1.0, 1.0, 1.0, 1.0, 1.0, 1.0, 1.0, 1.0, 1.0, 1.0, 1.0, 1.0, 1.0, 1.0, 1.0, 1.0, 1.0, 1.0, 1.0, 1.0, 1.0, 1.0, 1.0, 1.0, 1.0, 1.0, 1.0, 1.0, 1.0, 1.0, 1.0, 1.0, 1.0, 1.0, 1.0, 1.0, 1.0, 1.0, 1.0, 1.0, 1.0, 1.0, 1.0, 1.0, 1.0, 1.0, 1.0, 1.0, 1.0, 1.0, 1.0, 1.0, 1.0, 1.0, 1.0, 1.0, 1.0, 1.0, 1.0, 1.0, 1.0, 1.0, 1.0, 1.0, 1.0, 1.0, 1.0, 1.0, 1.0, 1.0, 1.0, 1.0, 1.0, 1.0, 1.0, 1.0, 1.0, 1.0, 1.0, 1.0, 1.0, 1.0, 1.0, 1.0, 1.0, 1.0, 1.0, 1.0, 1.0, 1.0, 1.0, 1.0, 1.0, 1.0, 1.0, 1.0, 1.0, 1.0, 1.0, 1.0, 1.0, 1.0, 1.0, 1.0, 1.0, 1.0, 1.0, 1.0, 1.0, 1.0, 1.0, 1.0, 1.0, 1.0, 1.0, 1.0, 1.0, 1.0, 1.0, 1.0, 1.0, 1.0, 1.0, 1.0, 1.0, 1.0, 1.0, 1.0, 1.0, 1.0, 1.0, 1.0, 1.0, 1.0, 1.0, 1.0, 1.0, 1.0, 1.0, 1.0, 1.0, 1.0, 1.0, 1.0, 1.0, 1.0, 1.0, 1.0, 1.0, 1.0, 1.0, 1.0, 1.0, 1.0, 1.0, 1.0, 1.0, 1.0, 1.0, 1.0, 1.0, 1.0, 1.0, 1.0, 1.0, 1.0, 1.0, 1.0, 1.0, 1.0, 1.0, 1.0, 1.0, 1.0, 1.0, 1.0, 1.0, 1.0, 1.0, 1.0, 1.0, 1.0, 1.0, 1.0, 1.0, 1.0, 1.0, 1.0, 1.0, 1.0, 1.0, 1.0, 1.0, 1.0, 1.0, 1.0, 1.0, 1.0, 1.0, 1.0, 1.0, 1.0, 1.0, 1.0, 1.0, 1.0, 1.0, 1.0, 1.0, 1.0, 1.0, 1.0, 1.0, 1.0, 1.0, 1.0, 1.0, 1.0, 1.0, 1.0, 1.0, 1.0, 1.0, 1.0, 1.0, 1.0, 1.0, 1.0, 1.0, 1.0, 1.0, 1.0, 1.0, 1.0, 1.0, 1.0, 1.0, 1.0, 1.0, 1.0, 1.0, 1.0, 1.0, 1.0, 1.0, 1.0, 1.0, 1.0, 1.0, 1.0, 1.0, 1.0, 1.0, 1.0, 1.0, 1.0, 1.0, 1.0, 1.0, 1.0, 1.0, 1.0, 1.0, 1.0, 1.0, 1.0, 1.0, 1.0, 1.0, 1.0, 1.0, 1.0, 1.0, 1.0, 1.0, 1.0, 1.0, 1.0, 1.0, 1.0, 1.0, 1.0, 1.0, 1.0, 1.0, 1.0, 1.0, 1.0, 1.0, 1.0, 1.0, 1.0, 1.0, 1.0, 1.0, 1.0, 1.0, 1.0, 1.0, 1.0, 1.0, 1.0, 1.0, 1.0, 1.0, 1.0, 1.0, 1.0, 1.0, 1.0, 1.0, 1.0, 1.0, 1.0, 1.0, 1.0, 1.0, 1.0, 1.0, 1.0, 1.0, 1.0, 1.0, 1.0, 1.0, 1.0, 1.0, 1.0, 1.0, 1.0, 1.0, 1.0, 1.0, 1.0, 1.0, 1.0, 1.0, 1.0, 1.0, 1.0, 1.0, 1.0, 1.0, 1.0, 1.0, 1.0, 1.0, 1.0, 1.0, 1.0, 1.0, 1.0, 1.0, 1.0, 1.0, 1.0, 1.0, 1.0, 1.0, 1.0, 1.0, 1.0, 1.0, 1.0, 1.0, 1.0, 1.0, 1.0, 1.0, 1.0, 1.0, 1.0, 1.0, 1.0, 1.0, 1.0, 1.0, 1.0, 1.0, 1.0, 1.0, 1.0, 1.0, 1.0, 1.0, 1.0, 1.0, 1.0, 1.0, 1.0, 1.0, 1.0, 1.0, 1.0, 1.0, 1.0, 1.0, 1.0, 1.0, 1.0, 1.0, 1.0, 1.0, 1.0, 1.0, 1.0, 1.0, 1.0, 1.0, 1.0, 1.0, 1.0, 1.0, 1.0, 1.0, 1.0, 1.0, 1.0, 1.0, 1.0, 1.0, 1.0, 1.0, 1.0, 1.0, 1.0, 1.0, 1.0, 1.0, 1.0, 1.0, 1.0, 1.0, 1.0, 1.0, 1.0, 1.0, 1.0, 1.0, 1.0, 1.0, 1.0, 1.0, 1.0, 1.0, 1.0, 1.0, 1.0, 1.0, 1.0, 1.0, 1.0, 1.0, 1.0, 1.0, 1.0, 1.0, 1.0, 1.0, 1.0, 1.0, 1.0, 1.0, 1.0, 1.0, 1.0, 1.0, 1.0, 1.0, 1.0, 1.0, 1.0, 1.0, 1.0, 1.0, 1.0, 1.0, 1.0, 1.0, 1.0, 1.0, 1.0, 1.0, 1.0, 1.0, 1.0, 1.0, 1.0, 1.0, 1.0, 1.0, 1.0, 1.0, 1.0, 1.0, 1.0, 1.0, 1.0, 1.0, 1.0, 1.0, 1.0, 1.0, 1.0, 1.0, 1.0, 1.0, 1.0, 1.0, 1.0, 1.0, 1.0, 1.0, 1.0, 1.0, 1.0, 1.0, 1.0, 1.0, 1.0, 1.0, 1.0, 1.0, 1.0, 1.0, 1.0, 1.0, 1.0, 1.0, 1.0, 1.0, 1.0, 1.0, 1.0, 1.0, 1.0, 1.0, 1.0, 1.0, 1.0, 1.0, 1.0, 1.0, 1.0, 1.0, 1.0, 1.0, 1.0, 1.0, 1.0, 1.0, 1.0, 1.0, 1.0, 1.0, 1.0, 1.0, 1.0, 1.0, 1.0, 1.0, 1.0, 1.0, 1.0, 1.0, 1.0, 1.0, 1.0, 1.0, 1.0, 1.0, 1.0, 1.0, 1.0, 1.0, 1.0, 1.0, 1.0, 1.0, 1.0, 1.0, 1.0, 1.0, 1.0, 1.0, 1.0, 1.0, 1.0, 1.0, 1.0, 1.0, 1.0, 1.0, 1.0, 1.0, 1.0, 1.0, 1.0, 1.0, 1.0, 1.0, 1.0, 1.0, 1.0, 1.0, 1.0, 1.0, 1.0, 1.0, 1.0, 1.0, 1.0, 1.0, 1.0, 1.0, 1.0, 1.0, 1.0, 1.0, 1.0, 1.0, 1.0, 1.0, 1.0, 1.0, 1.0, 1.0, 1.0, 1.0, 1.0, 1.0, 1.0, 1.0, 1.0, 1.0, 1.0, 1.0, 1.0, 1.0, 1.0, 1.0, 1.0, 1.0, 1.0, 1.0, 1.0, 1.0, 1.0, 1.0, 1.0, 1.0, 1.0, 1.0, 1.0, 1.0, 1.0, 1.0, 1.0, 1.0, 1.0, 1.0, 1.0, 1.0, 1.0, 1.0, 1.0, 1.0, 1.0, 1.0, 1.0, 1.0, 1.0, 1.0, 1.0, 1.0, 1.0, 1.0, 1.0, 1.0, 1.0, 1.0, 1.0, 1.0, 1.0, 1.0, 1.0, 1.0, 1.0, 1.0, 1.0, 1.0, 1.0, 1.0, 1.0, 1.0, 1.0, 1.0, 1.0, 1.0, 1.0, 1.0, 1.0, 1.0, 1.0, 1.0, 1.0, 1.0, 1.0, 1.0, 1.0, 1.0, 1.0, 1.0])
me_cube.materials.append(mat_material)
me_cube.use_remesh_preserve_volume = False
me_cube.use_remesh_preserve_attributes = False
me_cube.use_mirror_vertex_groups = False
me_cube.update()
me_plane_001 = bpy.data.meshes.new('Plane.001')
me_plane_001.from_pydata([(-1.0, -1.0, 0.0), (1.0, -1.0, 0.0), (-1.0, -0.5, 0.0), (-0.5, -1.0, 0.0), (0.0, -1.0, 0.0), (0.5, -1.0, 0.0), (1.0, -0.5, 0.0), (-0.5, -0.5, 0.0), (0.0, -0.5, 0.0), (0.5, -0.5, 0.0), (-1.0, -0.75, 0.0), (0.75, -1.0, 0.0), (-0.75, -1.0, 0.0), (-0.25, -1.0, 0.0), (0.25, -1.0, 0.0), (1.0, -0.75, 0.0), (-0.5, -0.75, 0.0), (0.0, -0.75, 0.0), (0.5, -0.75, 0.0), (-0.75, -0.5, 0.0), (-0.25, -0.5, 0.0), (0.25, -0.5, 0.0), (0.75, -0.5, 0.0), (0.75, -0.75, 0.0), (0.25, -0.75, 0.0), (-0.25, -0.75, 0.0), (-0.75, -0.75, 0.0), (-1.0, -0.875, 0.0), (0.875, -1.0, 0.0), (-1.0, -0.375, 0.0), (-0.625, -1.0, 0.0), (-0.125, -1.0, 0.0), (0.375, -1.0, 0.0), (1.0, -0.625, 0.0), (-0.5, -0.625, 0.0), (0.0, -0.625, 0.0), (0.5, -0.625, 0.0), (-0.875, -0.5, 0.0), (-0.375, -0.5, 0.0), (0.125, -0.5, 0.0), (0.625, -0.5, 0.0), (-1.0, -0.625, 0.0), (0.625, -1.0, 0.0), (-0.875, -1.0, 0.0), (-0.375, -1.0, 0.0), (0.125, -1.0, 0.0), (1.0, -0.875, 0.0), (1.0, -0.375, 0.0), (-0.5, -0.875, 0.0), (-0.5, -0.375, 0.0), (0.0, -0.875, 0.0), (0.0, -0.375, 0.0), (0.5, -0.875, 0.0), (0.5, -0.375, 0.0), (-0.625, -0.5, 0.0), (-0.125, -0.5, 0.0), (0.375, -0.5, 0.0), (0.875, -0.5, 0.0), (0.75, -0.375, 0.0), (0.75, -0.625, 0.0), (0.75, -0.875, 0.0), (0.625, -0.75, 0.0), (0.875, -0.75, 0.0), (0.25, -0.375, 0.0), (0.25, -0.625, 0.0), (0.25, -0.875, 0.0), (0.125, -0.75, 0.0), (0.375, -0.75, 0.0), (-0.25, -0.375, 0.0), (-0.25, -0.625, 0.0), (-0.25, -0.875, 0.0), (-0.375, -0.75, 0.0), (-0.125, -0.75, 0.0), (-0.75, -0.375, 0.0), (-0.75, -0.625, 0.0), (-0.75, -0.875, 0.0), (-0.875, -0.75, 0.0), (-0.625, -0.75, 0.0), (-0.625, -0.875, 0.0), (-0.875, -0.875, 0.0), (-0.875, -0.625, 0.0), (-0.625, -0.375, 0.0), (-0.875, -0.375, 0.0), (-0.125, -0.875, 0.0), (-0.375, -0.875, 0.0), (-0.375, -0.625, 0.0), (-0.125, -0.375, 0.0), (-0.375, -0.375, 0.0), (0.375, -0.875, 0.0), (0.125, -0.875, 0.0), (0.125, -0.625, 0.0), (0.375, -0.375, 0.0), (0.125, -0.375, 0.0), (0.875, -0.875, 0.0), (0.625, -0.875, 0.0), (0.625, -0.625, 0.0), (0.875, -0.375, 0.0), (0.625, -0.375, 0.0), (0.875, -0.625, 0.0), (0.375, -0.625, 0.0), (-0.125, -0.625, 0.0), (-0.625, -0.625, 0.0), (-1.0, -0.6875, 0.0)], [], [(101, 34, 7, 54), (100, 35, 8, 55), (99, 36, 9, 56), (98, 33, 6, 57), (95, 59, 22, 40), (94, 60, 23, 61), (93, 46, 15, 62), (90, 64, 21, 39), (89, 65, 24, 66), (88, 52, 18, 67), (85, 69, 20, 38), (84, 70, 25, 71), (83, 50, 17, 72), (80, 74, 19, 37), (79, 75, 26, 76), (78, 48, 16, 77), (75, 78, 77, 26), (12, 30, 78, 75), (30, 3, 48, 78), (27, 79, 76, 10), (0, 43, 79, 27), (43, 12, 75, 79), (41, 80, 37, 2), (10, 76, 80, 41, 102), (76, 26, 74, 80), (19, 54, 81, 73), (54, 7, 49, 81), (2, 37, 82, 29), (37, 19, 73, 82), (70, 83, 72, 25), (13, 31, 83, 70), (31, 4, 50, 83), (48, 84, 71, 16), (3, 44, 84, 48), (44, 13, 70, 84), (34, 85, 38, 7), (16, 71, 85, 34), (71, 25, 69, 85), (20, 55, 86, 68), (55, 8, 51, 86), (7, 38, 87, 49), (38, 20, 68, 87), (65, 88, 67, 24), (14, 32, 88, 65), (32, 5, 52, 88), (50, 89, 66, 17), (4, 45, 89, 50), (45, 14, 65, 89), (35, 90, 39, 8), (17, 66, 90, 35), (66, 24, 64, 90), (21, 56, 91, 63), (56, 9, 53, 91), (8, 39, 92, 51), (39, 21, 63, 92), (60, 93, 62, 23), (11, 28, 93, 60), (28, 1, 46, 93), (52, 94, 61, 18), (5, 42, 94, 52), (42, 11, 60, 94), (36, 95, 40, 9), (18, 61, 95, 36), (61, 23, 59, 95), (22, 57, 96, 58), (57, 6, 47, 96), (9, 40, 97, 53), (40, 22, 58, 97), (59, 98, 57, 22), (23, 62, 98, 59), (62, 15, 33, 98), (64, 99, 56, 21), (24, 67, 99, 64), (67, 18, 36, 99), (69, 100, 55, 20), (25, 72, 100, 69), (72, 17, 35, 100), (74, 101, 54, 19), (26, 77, 101, 74), (77, 16, 34, 101)])
_uv = me_plane_001.uv_layers.new(name='UVMap')
_uv.uv.foreach_set('vector', [0.1875, 0.1875, 0.25, 0.1875, 0.25, 0.25, 0.1875, 0.25, 0.4375, 0.1875, 0.5, 0.1875, 0.5, 0.25, 0.4375, 0.25, 0.6875, 0.1875, 0.75, 0.1875, 0.75, 0.25, 0.6875, 0.25, 0.9375, 0.1875, 1.0, 0.1875, 1.0, 0.25, 0.9375, 0.25, 0.8125, 0.1875, 0.875, 0.1875, 0.875, 0.25, 0.8125, 0.25, 0.8125, 0.0625, 0.875, 0.0625, 0.875, 0.125, 0.8125, 0.125, 0.9375, 0.0625, 1.0, 0.0625, 1.0, 0.125, 0.9375, 0.125, 0.5625, 0.1875, 0.625, 0.1875, 0.625, 0.25, 0.5625, 0.25, 0.5625, 0.0625, 0.625, 0.0625, 0.625, 0.125, 0.5625, 0.125, 0.6875, 0.0625, 0.75, 0.0625, 0.75, 0.125, 0.6875, 0.125, 0.3125, 0.1875, 0.375, 0.1875, 0.375, 0.25, 0.3125, 0.25, 0.3125, 0.0625, 0.375, 0.0625, 0.375, 0.125, 0.3125, 0.125, 0.4375, 0.0625, 0.5, 0.0625, 0.5, 0.125, 0.4375, 0.125, 0.0625, 0.1875, 0.125, 0.1875, 0.125, 0.25, 0.0625, 0.25, 0.0625, 0.0625, 0.125, 0.0625, 0.125, 0.125, 0.0625, 0.125, 0.1875, 0.0625, 0.25, 0.0625, 0.25, 0.125, 0.1875, 0.125, 0.125, 0.0625, 0.1875, 0.0625, 0.1875, 0.125, 0.125, 0.125, 0.125, 0.0, 0.1875, 0.0, 0.1875, 0.0625, 0.125, 0.0625, 0.1875, 0.0, 0.25, 0.0, 0.25, 0.0625, 0.1875, 0.0625, 0.0, 0.0625, 0.0625, 0.0625, 0.0625, 0.125, 0.0, 0.125, 0.0, 0.0, 0.0625, 0.0, 0.0625, 0.0625, 0.0, 0.0625, 0.0625, 0.0, 0.125, 0.0, 0.125, 0.0625, 0.0625, 0.0625, 0.0, 0.1875, 0.0625, 0.1875, 0.0625, 0.25, 0.0, 0.25, 0.0, 0.125, 0.0625, 0.125, 0.0625, 0.1875, 0.0, 0.1875, 0.0, 0.1562, 0.0625, 0.125, 0.125, 0.125, 0.125, 0.1875, 0.0625, 0.1875, 0.125, 0.25, 0.1875, 0.25, 0.1875, 0.3125, 0.125, 0.3125, 0.1875, 0.25, 0.25, 0.25, 0.25, 0.3125, 0.1875, 0.3125, 0.0, 0.25, 0.0625, 0.25, 0.0625, 0.3125, 0.0, 0.3125, 0.0625, 0.25, 0.125, 0.25, 0.125, 0.3125, 0.0625, 0.3125, 0.375, 0.0625, 0.4375, 0.0625, 0.4375, 0.125, 0.375, 0.125, 0.375, 0.0, 0.4375, 0.0, 0.4375, 0.0625, 0.375, 0.0625, 0.4375, 0.0, 0.5, 0.0, 0.5, 0.0625, 0.4375, 0.0625, 0.25, 0.0625, 0.3125, 0.0625, 0.3125, 0.125, 0.25, 0.125, 0.25, 0.0, 0.3125, 0.0, 0.3125, 0.0625, 0.25, 0.0625, 0.3125, 0.0, 0.375, 0.0, 0.375, 0.0625, 0.3125, 0.0625, 0.25, 0.1875, 0.3125, 0.1875, 0.3125, 0.25, 0.25, 0.25, 0.25, 0.125, 0.3125, 0.125, 0.3125, 0.1875, 0.25, 0.1875, 0.3125, 0.125, 0.375, 0.125, 0.375, 0.1875, 0.3125, 0.1875, 0.375, 0.25, 0.4375, 0.25, 0.4375, 0.3125, 0.375, 0.3125, 0.4375, 0.25, 0.5, 0.25, 0.5, 0.3125, 0.4375, 0.3125, 0.25, 0.25, 0.3125, 0.25, 0.3125, 0.3125, 0.25, 0.3125, 0.3125, 0.25, 0.375, 0.25, 0.375, 0.3125, 0.3125, 0.3125, 0.625, 0.0625, 0.6875, 0.0625, 0.6875, 0.125, 0.625, 0.125, 0.625, 0.0, 0.6875, 0.0, 0.6875, 0.0625, 0.625, 0.0625, 0.6875, 0.0, 0.75, 0.0, 0.75, 0.0625, 0.6875, 0.0625, 0.5, 0.0625, 0.5625, 0.0625, 0.5625, 0.125, 0.5, 0.125, 0.5, 0.0, 0.5625, 0.0, 0.5625, 0.0625, 0.5, 0.0625, 0.5625, 0.0, 0.625, 0.0, 0.625, 0.0625, 0.5625, 0.0625, 0.5, 0.1875, 0.5625, 0.1875, 0.5625, 0.25, 0.5, 0.25, 0.5, 0.125, 0.5625, 0.125, 0.5625, 0.1875, 0.5, 0.1875, 0.5625, 0.125, 0.625, 0.125, 0.625, 0.1875, 0.5625, 0.1875, 0.625, 0.25, 0.6875, 0.25, 0.6875, 0.3125, 0.625, 0.3125, 0.6875, 0.25, 0.75, 0.25, 0.75, 0.3125, 0.6875, 0.3125, 0.5, 0.25, 0.5625, 0.25, 0.5625, 0.3125, 0.5, 0.3125, 0.5625, 0.25, 0.625, 0.25, 0.625, 0.3125, 0.5625, 0.3125, 0.875, 0.0625, 0.9375, 0.0625, 0.9375, 0.125, 0.875, 0.125, 0.875, 0.0, 0.9375, 0.0, 0.9375, 0.0625, 0.875, 0.0625, 0.9375, 0.0, 1.0, 0.0, 1.0, 0.0625, 0.9375, 0.0625, 0.75, 0.0625, 0.8125, 0.0625, 0.8125, 0.125, 0.75, 0.125, 0.75, 0.0, 0.8125, 0.0, 0.8125, 0.0625, 0.75, 0.0625, 0.8125, 0.0, 0.875, 0.0, 0.875, 0.0625, 0.8125, 0.0625, 0.75, 0.1875, 0.8125, 0.1875, 0.8125, 0.25, 0.75, 0.25, 0.75, 0.125, 0.8125, 0.125, 0.8125, 0.1875, 0.75, 0.1875, 0.8125, 0.125, 0.875, 0.125, 0.875, 0.1875, 0.8125, 0.1875, 0.875, 0.25, 0.9375, 0.25, 0.9375, 0.3125, 0.875, 0.3125, 0.9375, 0.25, 1.0, 0.25, 1.0, 0.3125, 0.9375, 0.3125, 0.75, 0.25, 0.8125, 0.25, 0.8125, 0.3125, 0.75, 0.3125, 0.8125, 0.25, 0.875, 0.25, 0.875, 0.3125, 0.8125, 0.3125, 0.875, 0.1875, 0.9375, 0.1875, 0.9375, 0.25, 0.875, 0.25, 0.875, 0.125, 0.9375, 0.125, 0.9375, 0.1875, 0.875, 0.1875, 0.9375, 0.125, 1.0, 0.125, 1.0, 0.1875, 0.9375, 0.1875, 0.625, 0.1875, 0.6875, 0.1875, 0.6875, 0.25, 0.625, 0.25, 0.625, 0.125, 0.6875, 0.125, 0.6875, 0.1875, 0.625, 0.1875, 0.6875, 0.125, 0.75, 0.125, 0.75, 0.1875, 0.6875, 0.1875, 0.375, 0.1875, 0.4375, 0.1875, 0.4375, 0.25, 0.375, 0.25, 0.375, 0.125, 0.4375, 0.125, 0.4375, 0.1875, 0.375, 0.1875, 0.4375, 0.125, 0.5, 0.125, 0.5, 0.1875, 0.4375, 0.1875, 0.125, 0.1875, 0.1875, 0.1875, 0.1875, 0.25, 0.125, 0.25, 0.125, 0.125, 0.1875, 0.125, 0.1875, 0.1875, 0.125, 0.1875, 0.1875, 0.125, 0.25, 0.125, 0.25, 0.1875, 0.1875, 0.1875])
me_plane_001.use_remesh_fix_poles = True
me_plane_001.use_remesh_preserve_attributes = False
me_plane_001.use_mirror_vertex_groups = False
me_plane_001.update()
me_cube_005 = bpy.data.meshes.new('Cube.005')
me_cube_005.from_pydata([(0.587, 0.5799, 1.658), (0.6931, -0.773, 1.678), (0.8739, -0.9102, 1.03), (0.7679, 0.6734, 1.03), (0.0, -0.8977, 1.745), (0.0, 0.6859, 1.752), (0.0, 0.7981, 1.17), (0.0, -1.122, 1.044), (0.7679, 0.272, 1.798), (0.7679, -0.2558, 1.798), (0.9487, 0.2658, 1.03), (0.9487, -0.2621, 1.03), (0.128, 0.7773, 1.147), (0.256, 0.7565, 1.124), (0.3839, 0.7358, 1.1), (0.5119, 0.715, 1.077), (0.6399, 0.6942, 1.054)], [], [(11, 9, 1, 2), (6, 5, 0, 3, 16, 15, 14, 13, 12), (2, 1, 4, 7), (3, 0, 8, 10), (10, 8, 9, 11)])
_uv = me_cube_005.uv_layers.new(name='UVMap')
_uv.uv.foreach_set('vector', [0.544, 0.6624, 0.625, 0.6624, 0.625, 0.75, 0.544, 0.75, 0.544, 0.375, 0.625, 0.375, 0.625, 0.5, 0.544, 0.5, 0.544, 0.4792, 0.544, 0.4583, 0.544, 0.4375, 0.544, 0.4167, 0.544, 0.3958, 0.544, 0.75, 0.625, 0.75, 0.625, 0.875, 0.544, 0.875, 0.544, 0.5, 0.625, 0.5, 0.625, 0.5791, 0.544, 0.5791, 0.544, 0.5791, 0.625, 0.5791, 0.625, 0.6624, 0.544, 0.6624])
me_cube_005.materials.append(mat_material)
me_cube_005.use_remesh_preserve_volume = False
me_cube_005.use_remesh_preserve_attributes = False
me_cube_005.use_mirror_vertex_groups = False
me_cube_005.update()
arm_armature_001 = bpy.data.armatures.new('Armature.001')  # bones are not reproduced

# ---- objects
ob_ninja = bpy.data.objects.new('Ninja', me_cube)
ob_armature = bpy.data.objects.new('Armature', arm_armature_001)
ob_bandanatail = bpy.data.objects.new('BandanaTail', me_plane_001)
ob_empty_001 = bpy.data.objects.new('Empty.001', None)
ob_bandanahead = bpy.data.objects.new('BandanaHead', me_cube_005)

# ---- transforms, parenting, visibility, modifiers, constraints
ob_ninja.parent = ob_armature
ob_ninja.matrix_parent_inverse = Matrix(((1.0, -0.0, 0.0, -0.003531), (-0.0, 1.0, -0.0, -0.1375), (0.0, -0.0, 1.0, -7.234), (-0.0, 0.0, -0.0, 1.0)))
ob_ninja.location = (0.0, 0.0, 14.14)
ob_ninja.lock_rotations_4d = False
ob_ninja.empty_display_type = 'ARROWS'
ob_ninja.lineart.crease_threshold = 0.0
_vg = ob_ninja.vertex_groups.new(name='ClothPin')
_vg = ob_ninja.vertex_groups.new(name='spine1')
for _i, _w in zip([40, 41, 42, 43, 44, 45, 90, 91, 92, 93, 94, 95, 96, 97, 103, 110, 111, 124, 125, 134, 135, 136, 138, 139, 140, 141, 142, 143, 144], [0.07001, 0.06555, 0.3811, 0.4897, 0.5907, 0.6999, 0.09243, 0.109, 0.3474, 0.2522, 0.1028, 0.145, 0.2605, 0.3446, 0.6658, 0.5265, 0.01306, 0.1717, 0.1462, 0.01703, 0.06009, 0.1139, 0.02252, 0.009401, 0.0149, 0.08561, 0.02664, 0.009551, 0.03279]): _vg.add([_i], _w, 'REPLACE')
_vg = ob_ninja.vertex_groups.new(name='spine2')
for _i, _w in zip([40, 41, 42, 43, 44, 45, 46, 47, 48, 49, 50, 51, 100, 101, 102, 103, 110, 111, 124, 125, 132, 133, 134, 135, 136, 137, 138, 139, 140, 141, 142, 143, 144], [0.09105, 0.09493, 0.1687, 0.1368, 0.1293, 0.05651, 0.08371, 0.04818, 0.04782, 0.07507, 0.05916, 0.0657, 0.06418, 0.07795, 0.04293, 0.1009, 0.1353, 0.08078, 0.1042, 0.1133, 0.06219, 0.07838, 0.6915, 0.6972, 0.7177, 0.9461, 0.7915, 0.7071, 0.7337, 0.7229, 0.6934, 0.6997, 0.8532]): _vg.add([_i], _w, 'REPLACE')
_vg = ob_ninja.vertex_groups.new(name='spine3')
for _i, _w in zip([21, 31, 32, 35, 46, 49, 50, 51, 100, 101, 132, 133, 134, 135, 136, 141, 142], [0.002955, 0.056, 0.1012, 0.1718, 0.5078, 0.6288, 0.05991, 0.1467, 0.09431, 0.6242, 0.007895, 0.2636, 0.01189, 0.04564, 0.05568, 0.05236, 0.02773]): _vg.add([_i], _w, 'REPLACE')
_vg = ob_ninja.vertex_groups.new(name='spine4')
for _i, _w in zip([10, 21, 28, 31, 32, 33, 34, 35, 38, 39, 46, 47, 48, 49, 50, 51, 100, 101, 102, 132, 133, 134, 138, 139, 140, 142, 143, 144], [0.003995, 0.06393, 0.008917, 0.1363, 0.1021, 0.1285, 0.6153, 0.4279, 0.003238, 0.03488, 0.187, 0.7513, 0.8652, 0.1421, 0.4184, 0.4174, 0.43, 0.139, 0.8283, 0.5789, 0.3641, 0.01375, 0.05395, 0.04622, 0.05328, 0.01001, 0.02145, 0.02198]): _vg.add([_i], _w, 'REPLACE')
_vg = ob_ninja.vertex_groups.new(name='shoulder.r')
for _i, _w in zip([20], [0.01966]): _vg.add([_i], _w, 'REPLACE')
_vg = ob_ninja.vertex_groups.new(name='arm1.r')
for _i, _w in zip([0, 1, 2, 3, 4, 5, 6, 8, 9, 10, 14, 15, 16, 17, 18, 19, 20, 21, 22, 23, 24, 25, 26, 27, 28, 29, 30, 31, 32, 33, 35, 40, 41, 43, 45, 46, 47, 48, 49, 50, 51, 88, 89, 91, 93, 100, 101, 102, 103, 111, 124, 132, 133, 134, 137, 138, 139, 140, 143, 144], [0.0, 0.0, 0.0, 0.0, 0.0, 0.0, 0.0, 0.0, 0.0, 0.0, 0.0, 0.0, 0.0, 0.0, 0.0, 0.0, 0.0, 0.0, 0.0, 0.0, 0.0, 0.0, 0.0, 0.0, 0.0, 0.0, 0.0, 0.0, 0.0, 0.0, 0.0, 0.0, 0.0, 0.0, 0.0, 0.0, 0.0, 0.0, 0.0, 0.0, 0.0, 0.0, 0.0, 0.0, 0.0, 0.0, 0.0, 0.0, 0.0, 0.0, 0.0, 0.0, 0.0, 0.0, 0.0, 0.0, 0.0, 0.0, 0.0, 0.0]): _vg.add([_i], _w, 'REPLACE')
_vg = ob_ninja.vertex_groups.new(name='arm2.r')
_vg = ob_ninja.vertex_groups.new(name='hand.r')
_vg = ob_ninja.vertex_groups.new(name='shoulder.l')
for _i, _w in zip([1, 3, 4, 10, 15, 18, 19, 20, 21, 24, 25, 28, 29, 31, 32, 33, 34, 35, 36, 37, 38, 39, 46, 47, 48, 49, 50, 51, 100, 101, 102, 132, 133], [0.02508, 0.07178, 0.02399, 0.08237, 0.02258, 0.1789, 0.1592, 0.06134, 0.1593, 0.0221, 0.04368, 0.7371, 0.8372, 0.2516, 0.5186, 0.7794, 0.2299, 0.1718, 0.04306, 0.00482, 0.0121, 0.06051, 0.09986, 0.1329, 0.05087, 0.06365, 0.2033, 0.1198, 0.1523, 0.06725, 0.08611, 0.1358, 0.1159]): _vg.add([_i], _w, 'REPLACE')
_vg = ob_ninja.vertex_groups.new(name='arm1.l')
for _i, _w in zip([28, 29, 31, 32, 33, 35, 36, 37, 38, 39, 46, 47, 49, 50, 51, 52, 53, 54, 55, 59, 100, 101, 132, 133], [0.05834, 0.02189, 0.005511, 0.1978, 0.05182, 0.03003, 0.8964, 0.9501, 0.9236, 0.825, 0.08141, 0.02911, 0.01089, 0.2374, 0.2189, 0.07828, 0.02043, 0.09353, 0.7923, 0.07118, 0.2318, 0.03527, 0.1742, 0.1407]): _vg.add([_i], _w, 'REPLACE')
_vg = ob_ninja.vertex_groups.new(name='arm2.l')
for _i, _w in zip([36, 39, 52, 53, 54, 55, 56, 57, 58, 59, 61, 62, 65, 66, 70, 76, 77, 78, 79, 80, 81, 82, 83, 84, 85, 86, 87], [0.02231, 0.02504, 0.9199, 0.9618, 0.903, 0.2049, 0.9706, 0.9813, 0.9775, 0.91, 0.3434, 0.8621, 0.1034, 0.182, 0.02509, 0.06885, 0.09403, 0.01512, 0.03446, 0.05166, 0.05655, 0.06616, 0.07656, 0.06638, 0.06695, 0.06964, 0.07313]): _vg.add([_i], _w, 'REPLACE')
_vg = ob_ninja.vertex_groups.new(name='hand.l')
for _i, _w in zip([60, 61, 62, 64, 65, 66, 67, 68, 69, 70, 71, 72, 73, 74, 75, 76, 77, 78, 79, 80, 81, 82, 83, 84, 85, 86, 87], [0.02481, 0.3267, 0.06235, 0.7143, 0.7969, 0.7818, 0.7271, 0.952, 0.9532, 0.949, 0.9529, 0.9948, 0.9948, 0.9954, 0.9961, 0.8811, 0.874, 0.9423, 0.9396, 0.8967, 0.8869, 0.8677, 0.8469, 0.8672, 0.8661, 0.8607, 0.8537]): _vg.add([_i], _w, 'REPLACE')
_vg = ob_ninja.vertex_groups.new(name='neck')
for _i, _w in zip([1, 3, 8, 10, 18, 19, 20, 21, 28, 29, 30, 31, 33, 34, 35], [0.02759, 0.01177, 0.08177, 0.0551, 0.02148, 0.05928, 0.4213, 0.1285, 0.02896, 0.05987, 0.993, 0.2697, 0.006409, 0.1266, 0.08086]): _vg.add([_i], _w, 'REPLACE')
_vg = ob_ninja.vertex_groups.new(name='head')
for _i, _w in zip([0, 1, 2, 3, 4, 5, 6, 7, 8, 9, 10, 11, 12, 13, 14, 15, 16, 17, 18, 19, 20, 21, 22, 23, 24, 25, 26, 27, 28, 29, 31, 32, 35, 157, 158, 159, 160, 161, 162, 163, 164, 165, 166, 167, 168, 169], [0.9949, 0.917, 0.9882, 0.8691, 0.9349, 0.9703, 0.9644, 0.9855, 0.8917, 0.9876, 0.8141, 0.9957, 0.9889, 0.9716, 0.9629, 0.9253, 0.9953, 0.9943, 0.7478, 0.7624, 0.4771, 0.6007, 0.9984, 0.9996, 0.9448, 0.9302, 0.9816, 0.9761, 0.1131, 0.05303, 0.2485, 0.01083, 0.07941, 1.0, 1.0, 1.0, 1.0, 1.0, 1.0, 1.0, 1.0, 1.0, 1.0, 1.0, 1.0, 1.0]): _vg.add([_i], _w, 'REPLACE')
_vg = ob_ninja.vertex_groups.new(name='hip.l')
for _i, _w in zip([40, 41, 42, 43, 44, 45, 88, 89, 90, 91, 92, 93, 94, 95, 96, 97, 103, 106, 107, 108, 109, 110, 111, 124, 125, 134, 135, 136, 138, 139, 140, 141, 142, 143, 144], [0.388, 0.3776, 0.2389, 0.1839, 0.1925, 0.1561, 0.09988, 0.08909, 0.7663, 0.6868, 0.6029, 0.5229, 0.8278, 0.7347, 0.6125, 0.6096, 0.1358, 0.06011, 0.07436, 0.1207, 0.07314, 0.2162, 0.4012, 0.3304, 0.3657, 0.09031, 0.07675, 0.05206, 0.03658, 0.07701, 0.06415, 0.05917, 0.08583, 0.08733, 0.004628]): _vg.add([_i], _w, 'REPLACE')
_vg = ob_ninja.vertex_groups.new(name='leg1.l')
for _i, _w in zip([40, 41, 42, 43, 44, 45, 88, 89, 90, 91, 92, 93, 94, 95, 96, 97, 98, 99, 103, 104, 105, 106, 107, 108, 109, 110, 111, 112, 113, 114, 115, 116, 117, 120, 121, 122, 123, 124, 125, 134, 135, 136, 138, 139, 140, 141, 142, 143, 144], [0.4394, 0.4499, 0.1901, 0.1771, 0.07106, 0.06548, 0.8772, 0.882, 0.1239, 0.1652, 0.01662, 0.1085, 0.06167, 0.08245, 0.05074, 0.007399, 0.9128, 0.1417, 0.08645, 0.979, 0.9793, 0.9306, 0.9095, 0.8618, 0.9126, 0.1054, 0.4763, 0.8478, 0.9963, 0.693, 0.9626, 0.7892, 0.8779, 0.08304, 0.9469, 0.233, 0.7851, 0.3823, 0.3604, 0.09906, 0.07581, 0.01209, 0.04601, 0.08761, 0.07265, 0.04312, 0.09124, 0.09772, 0.007342]): _vg.add([_i], _w, 'REPLACE')
_vg = ob_ninja.vertex_groups.new(name='leg2.l')
for _i, _w in zip([98, 99, 112, 114, 115, 116, 117, 118, 119, 120, 121, 122, 123, 126, 127, 128, 129, 147, 148, 149, 150, 151, 152, 153, 154, 155, 156], [0.08789, 0.8563, 0.1519, 0.3068, 0.02422, 0.2105, 0.122, 0.9207, 0.961, 0.9166, 0.0525, 0.7658, 0.2147, 0.9124, 0.9584, 0.9603, 0.9662, 0.0497, 0.0007517, 0.164, 0.1227, 0.1563, 0.1723, 0.5666, 0.08546, 0.4879, 0.2249]): _vg.add([_i], _w, 'REPLACE')
_vg = ob_ninja.vertex_groups.new(name='hip.r')
for _i, _w in zip([91, 93, 95, 96], [0.005256, 0.1034, 0.02052, 0.07311]): _vg.add([_i], _w, 'REPLACE')
_vg = ob_ninja.vertex_groups.new(name='leg1.r')
_vg = ob_ninja.vertex_groups.new(name='leg2.r')
_vg = ob_ninja.vertex_groups.new(name='foot.r')
_vg = ob_ninja.vertex_groups.new(name='footIK.l')
for _i, _w in zip([151, 152], [0.6164, 0.2006]): _vg.add([_i], _w, 'REPLACE')
_vg = ob_ninja.vertex_groups.new(name='foot.l')
for _i, _w in zip([118, 119, 126, 127, 128, 130, 131, 145, 146, 147, 148, 149, 150, 151, 152, 153, 154, 155, 156], [0.08929, 0.007623, 0.08332, 0.00242, 0.01371, 0.9798, 0.986, 0.9888, 0.9946, 0.9505, 0.9746, 0.8376, 0.8769, 0.2272, 0.627, 0.4308, 0.9143, 0.511, 0.7759]): _vg.add([_i], _w, 'REPLACE')
_vg = ob_ninja.vertex_groups.new(name='kneeIK.l')
_vg = ob_ninja.vertex_groups.new(name='elbowIK.l')
_vg = ob_ninja.vertex_groups.new(name='handIK.l')
for _i, _w in zip([60, 61, 62, 63, 64, 65, 66, 67, 68, 71, 76, 77, 78, 80, 81, 82, 83, 84, 85, 86, 87], [0.9449, 0.3299, 0.07533, 0.9594, 0.274, 0.09963, 0.02221, 0.2537, 0.03879, 0.035, 0.05006, 0.01396, 0.0003034, 0.05166, 0.05655, 0.06616, 0.07656, 0.06638, 0.06695, 0.06964, 0.07313]): _vg.add([_i], _w, 'REPLACE')
_m = ob_ninja.modifiers.new('Collision', 'COLLISION')
_m = ob_ninja.modifiers.new('Mirror', 'MIRROR')
_m.use_clip = True
_m = ob_ninja.modifiers.new('Armature', 'ARMATURE')
_m.object = ob_armature
ob_armature.location = (0.003531, 0.1375, 6.588)
ob_armature.show_in_front = True
ob_armature.lineart.crease_threshold = 0.0
ob_bandanatail.parent = ob_ninja
ob_bandanatail.matrix_parent_inverse = Matrix(((1.0, -0.0, 0.0, -0.0), (-0.0, 1.0, -0.0, 0.0), (0.0, -0.0, 1.0, -14.14), (-0.0, 0.0, -0.0, 1.0)))
ob_bandanatail.location = (-0.6469, 1.741, 8.072)
ob_bandanatail.rotation_euler = (-0.0, 1.571, 1.571)
ob_bandanatail.scale = (5.624, 1.0, 1.0)
ob_bandanatail.lineart.crease_threshold = 0.0
_vg = ob_bandanatail.vertex_groups.new(name='ClothGroup')
_m = ob_bandanatail.modifiers.new('Hook-Empty.001', 'HOOK')
_m.center = (-1.0, -0.6875, 0.0)
_m.matrix_inverse = ((1.075e-14, -1.0, -4.371e-08, -0.6875), (-2.458e-07, -4.371e-08, 1.0, -2.98e-07), (-5.624, 0.0, -4.371e-08, -5.624), (0.0, 0.0, 0.0, 1.0))
_m.object = ob_empty_001
_m = ob_bandanatail.modifiers.new('Cloth', 'CLOTH')
ob_empty_001.parent = ob_ninja
ob_empty_001.matrix_parent_inverse = Matrix(((1.0, -0.0, 0.0, -0.0), (-0.0, 1.0, -0.0, 0.0), (0.0, -0.0, 1.0, -14.14), (-0.0, 0.0, -0.0, 1.0)))
ob_empty_001.location = (0.1003, 0.4009, 14.26)
ob_empty_001.lineart.crease_threshold = 0.0
_c = ob_empty_001.constraints.new('CHILD_OF'); _c.name = 'Child Of'
_c.target = ob_bandanahead
_c.set_inverse_pending = False
_c.inverse_matrix = ((0.9924, 0.1033, -0.06689, 0.7889), (-0.08025, 0.9333, 0.2512, -3.108), (0.09113, -0.2515, 0.9636, -11.96), (-0.0, -0.0, -0.0, 1.0))
ob_bandanahead.parent = ob_ninja
ob_bandanahead.matrix_parent_inverse = Matrix(((1.0, -0.0, 0.0, -0.0), (-0.0, 1.0, -0.0, 0.0), (0.0, -0.0, 1.0, -14.14), (-0.0, 0.0, -0.0, 1.0)))
ob_bandanahead.location = (0.0149, 0.01186, 13.0)
ob_bandanahead.scale = (1.077, 1.11, 1.077)
ob_bandanahead.lock_rotations_4d = False
ob_bandanahead.empty_display_type = 'ARROWS'
ob_bandanahead.lineart.crease_threshold = 0.0
_vg = ob_bandanahead.vertex_groups.new(name='ClothPin')
_m = ob_bandanahead.modifiers.new('Collision', 'COLLISION')
_m = ob_bandanahead.modifiers.new('Mirror', 'MIRROR')
_m.use_clip = True
_c = ob_bandanahead.constraints.new('CHILD_OF'); _c.name = 'Child Of'
_c.target = ob_armature
_c.subtarget = 'head'
_c.set_inverse_pending = False
_c.inverse_matrix = ((1.0, 2.293e-07, 6.523e-08, -0.003532), (7.105e-15, -0.2736, 0.9618, -11.85), (2.384e-07, -0.9618, -0.2736, 3.801), (-0.0, 0.0, -0.0, 1.0))

# ---- collection membership
col_collection.objects.link(ob_ninja)
col_collection.objects.link(ob_armature)
col_collection.objects.link(ob_bandanatail)
col_collection.objects.link(ob_empty_001)
col_collection.objects.link(ob_bandanahead)

# ---- scene / render settings (as saved in the file)
scene.frame_start = 1; scene.frame_end = 250; scene.frame_set(1)
scene.render.engine = 'BLENDER_EEVEE_NEXT'
scene.cycles.use_denoising = False
scene.cycles.samples = 128
scene.cycles.sampling_pattern = 'TABULATED_SOBOL'
scene.cycles.use_adaptive_sampling = False
scene.cycles.use_light_tree = False
scene.view_settings.view_transform = 'Filmic'
bpy.context.view_layer.update()

# ---- added for rendering (the .blend has no active camera and no usable light): camera, sun
cam_auto = bpy.data.cameras.new('AutoCamera')
cam_auto.lens = 50.0
cam_auto.sensor_width = 36.0
cam_auto.clip_end = 1000.0
ob_auto_camera = bpy.data.objects.new('AutoCamera', cam_auto)
scene.collection.objects.link(ob_auto_camera)
ob_auto_camera.location = (17.3669, -20.9969, 20.1996)
ob_auto_camera.rotation_euler = (1.09748, -7.21219e-08, 0.694738)
scene.camera = ob_auto_camera
light_auto_sun = bpy.data.lights.new('AutoSun', 'SUN')
light_auto_sun.energy = 3.0
light_auto_sun.angle = 0.0523599
ob_auto_sun = bpy.data.objects.new('AutoSun', light_auto_sun)
scene.collection.objects.link(ob_auto_sun)
ob_auto_sun.rotation_euler = (0.872665, 0.174533, 0.523599)
bpy.context.view_layer.update()
